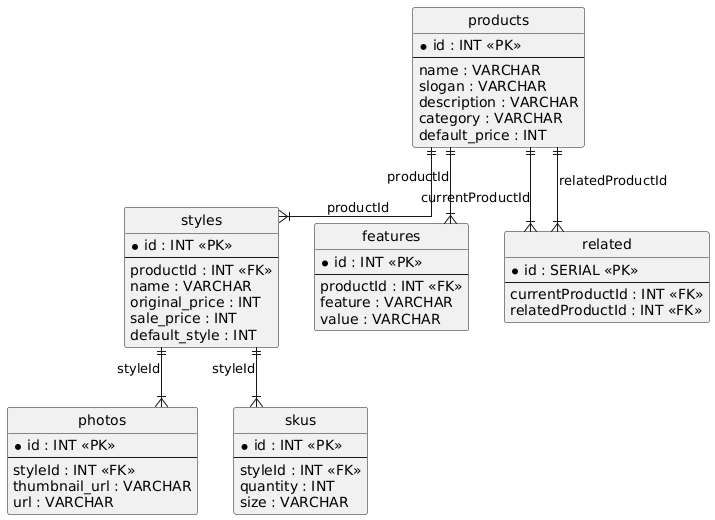

The diagram above was rendered by PlantUML. Its source (embedded in the PNG):
@startuml
hide circle
skinparam linetype ortho

entity "products" as products {
  * id : INT <<PK>>
  --
  name : VARCHAR
  slogan : VARCHAR
  description : VARCHAR
  category : VARCHAR
  default_price : INT
}

entity "styles" as styles {
  * id : INT <<PK>>
  --
  productId : INT <<FK>>
  name : VARCHAR
  original_price : INT
  sale_price : INT
  default_style : INT
}

entity "features" as features {
  * id : INT <<PK>>
  --
  productId : INT <<FK>>
  feature : VARCHAR
  value : VARCHAR
}

entity "related" as related {
  * id : SERIAL <<PK>>
  --
  currentProductId : INT <<FK>>
  relatedProductId : INT <<FK>>
}

entity "photos" as photos {
  * id : INT <<PK>>
  --
  styleId : INT <<FK>>
  thumbnail_url : VARCHAR
  url : VARCHAR
}

entity "skus" as skus {
  * id : INT <<PK>>
  --
  styleId : INT <<FK>>
  quantity : INT
  size : VARCHAR
}

products ||--|{ styles : "productId"
products ||--|{ features : "productId"
products ||--|{ related : "currentProductId"
products ||--|{ related : "relatedProductId"
styles ||--|{ photos : "styleId"
styles ||--|{ skus : "styleId"
@enduml